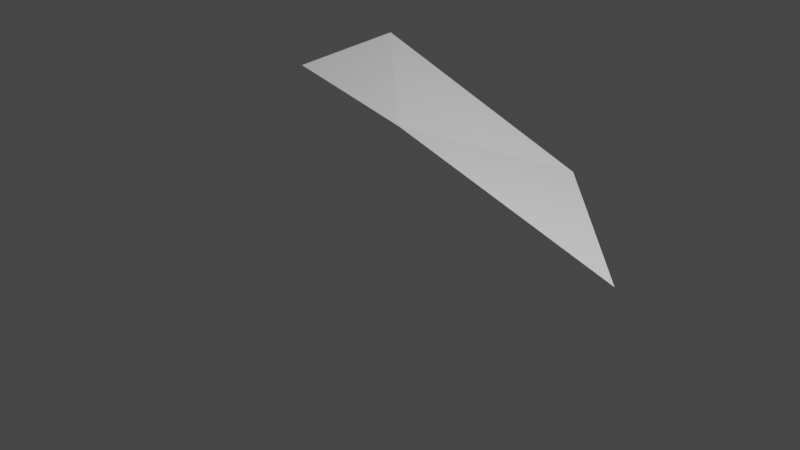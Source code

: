 # Source: landscape.blend  (saved by Blender 2.82.7; exported with 4.5.12 LTS)
import bpy
from mathutils import Matrix  # noqa: F401  (used for matrix-valued properties, if any)

bpy.ops.wm.read_factory_settings(use_empty=True)
scene = bpy.context.scene
scene.name = 'Scene'

# ---- collections
col_collection = bpy.data.collections.new('Collection'); scene.collection.children.link(col_collection)

# ---- world
world_world = bpy.data.worlds.new('World'); scene.world = world_world
world_world.use_nodes = True; world_world.node_tree.nodes.clear()
_N = world_world.node_tree.nodes; _L = world_world.node_tree.links
n0 = _N.new('ShaderNodeOutputWorld'); n0.name = 'World Output'; n0.location = (300, 300)
n1 = _N.new('ShaderNodeBackground'); n1.name = 'Background'; n1.location = (10, 300)
n1.inputs[0].default_value = (0.05088, 0.05088, 0.05088, 1.0)
_L.new(n1.outputs[0], n0.inputs[0])
n0.is_active_output = True
world_world.color = (0.05088, 0.05088, 0.05088)
world_world.use_sun_shadow = False
world_world.sun_shadow_jitter_overblur = 0.0

# ---- cameras
cam_camera = bpy.data.cameras.new('Camera')
cam_camera.clip_end = 100.0
cam_camera.ortho_scale = 7.314

# ---- lights
light_light = bpy.data.lights.new('Light', 'POINT')
light_light.transmission_factor = 0.0
light_light.energy = 1000.0
light_light.shadow_soft_size = 0.1
light_light.shadow_maximum_resolution = 0.006
light_light.use_absolute_resolution = True

# ---- meshes
me_plane_001 = bpy.data.meshes.new('Plane.001')
me_plane_001.from_pydata([(2.831, -0.2612, 0.4802), (-1.32, -0.1294, 1.334), (-1.362, 1.153, 1.409), (0.0, 0.0, 1.0), (1.072, 1.404, 0.4346)], [], [(2, 3, 1), (0, 3, 4), (2, 4, 3)])
_uv = me_plane_001.uv_layers.new(name='UVMap')
_uv.uv.foreach_set('vector', [0.0, 0.0, 0.0, 0.0, 0.0, 0.0, 0.0, 0.0, 0.0, 0.0, 0.0, 0.0, 0.0, 0.0, 0.0, 0.0, 0.0, 0.0])
me_plane_001.use_remesh_fix_poles = True
me_plane_001.use_remesh_preserve_attributes = False
me_plane_001.use_mirror_vertex_groups = False
me_plane_001.update()

# ---- objects
ob_light = bpy.data.objects.new('Light', light_light)
ob_camera = bpy.data.objects.new('Camera', cam_camera)
ob_empty = bpy.data.objects.new('Empty', None)
ob_plane = bpy.data.objects.new('Plane', me_plane_001)

# ---- transforms, parenting, visibility, modifiers, constraints
ob_light.location = (4.076, 1.005, 5.904)
ob_light.rotation_euler = (0.6503, 0.05522, 1.866)
ob_light.lock_rotations_4d = False
ob_light.empty_display_type = 'ARROWS'
ob_light.color = (0.0, 0.0, 0.0, 0.0)
ob_light.lineart.crease_threshold = 0.0
ob_camera.location = (7.359, -6.926, 4.958)
ob_camera.rotation_euler = (1.109, 0.0, 0.8149)
ob_camera.lock_rotations_4d = False
ob_camera.empty_display_type = 'ARROWS'
ob_camera.color = (0.0, 0.0, 0.0, 0.0)
ob_camera.display_type = 'WIRE'
ob_camera.lineart.crease_threshold = 0.0
ob_empty.location = (0.0, 0.0, 0.0)
ob_empty.rotation_euler = (0.9621, 0.01183, 2.501)
ob_empty.scale = (3.8, 3.8, 3.8)
ob_empty.empty_display_type = 'IMAGE'
ob_empty.empty_display_size = 5.0
ob_empty.lineart.crease_threshold = 0.0
ob_plane.location = (0.0, 0.0, 0.0)
ob_plane.lineart.crease_threshold = 0.0

# ---- collection membership
col_collection.objects.link(ob_light)
col_collection.objects.link(ob_camera)
col_collection.objects.link(ob_empty)
col_collection.objects.link(ob_plane)

# ---- scene / render settings (as saved in the file)
scene.camera = ob_camera
scene.frame_start = 1; scene.frame_end = 250; scene.frame_set(1)
scene.render.engine = 'BLENDER_EEVEE_NEXT'
scene.cycles.use_denoising = False
scene.cycles.samples = 128
scene.cycles.sampling_pattern = 'TABULATED_SOBOL'
scene.cycles.use_adaptive_sampling = False
scene.cycles.use_light_tree = False
scene.view_settings.view_transform = 'Filmic'
bpy.context.view_layer.update()
